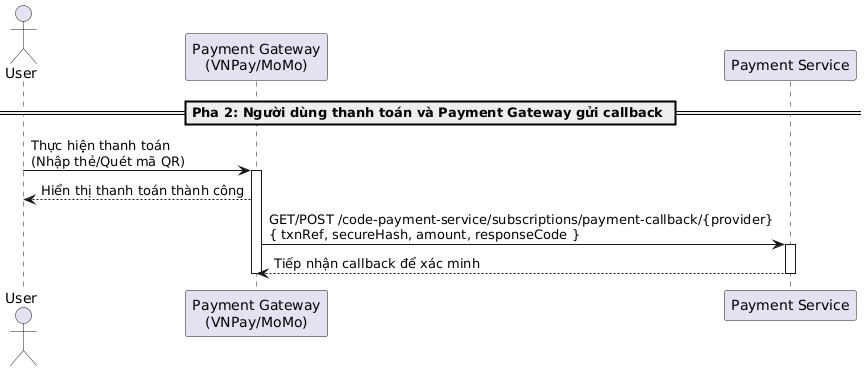

The diagram above was rendered by PlantUML. Its source (embedded in the PNG):
@startuml

actor "User" as User
participant "Payment Gateway\n(VNPay/MoMo)" as Gateway
participant "Payment Service" as PaymentService

== Pha 2: Người dùng thanh toán và Payment Gateway gửi callback ==

User -> Gateway: Thực hiện thanh toán\n(Nhập thẻ/Quét mã QR)
activate Gateway
Gateway --> User: Hiển thị thanh toán thành công

Gateway -> PaymentService: GET/POST /code-payment-service/subscriptions/payment-callback/{provider}\n{ txnRef, secureHash, amount, responseCode }
activate PaymentService
PaymentService --> Gateway: Tiếp nhận callback để xác minh
deactivate PaymentService
deactivate Gateway
@enduml